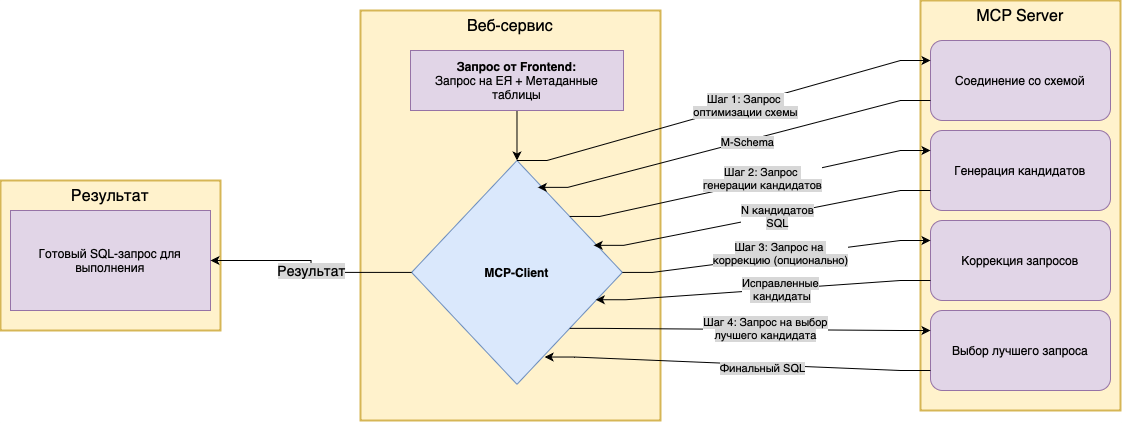

The diagram above was exported from draw.io. Its source (the exported page's mxGraphModel, read from the mxfile embedded in the PNG):
<mxGraphModel dx="1855" dy="1602" grid="1" gridSize="10" guides="1" tooltips="1" connect="1" arrows="1" fold="1" page="1" pageScale="1" pageWidth="850" pageHeight="1100" math="0" shadow="0">
  <root>
    <mxCell id="0" />
    <mxCell id="1" parent="0" />
    <mxCell id="JJmsfa6LNDYwLfNta7RD-14" value="" style="group" parent="1" vertex="1" connectable="0">
      <mxGeometry x="170" y="250" width="300" height="410" as="geometry" />
    </mxCell>
    <mxCell id="3" value="Веб-сервис" style="whiteSpace=wrap;strokeWidth=2;verticalAlign=top;fontSize=16;fillColor=#fff2cc;strokeColor=#d6b656;" parent="JJmsfa6LNDYwLfNta7RD-14" vertex="1">
      <mxGeometry width="300" height="410" as="geometry" />
    </mxCell>
    <mxCell id="DguggaJiV4njszq66spZ-4" style="edgeStyle=orthogonalEdgeStyle;rounded=0;orthogonalLoop=1;jettySize=auto;html=1;entryX=0.5;entryY=0;entryDx=0;entryDy=0;" edge="1" parent="JJmsfa6LNDYwLfNta7RD-14" source="JJmsfa6LNDYwLfNta7RD-12" target="JJmsfa6LNDYwLfNta7RD-13">
      <mxGeometry relative="1" as="geometry" />
    </mxCell>
    <mxCell id="JJmsfa6LNDYwLfNta7RD-12" value="&lt;b&gt;Запрос от Frontend:&lt;/b&gt;&lt;div&gt;Запрос на ЕЯ + Метаданные таблицы&lt;/div&gt;" style="rounded=0;whiteSpace=wrap;html=1;fillColor=#e1d5e7;strokeColor=#9673a6;" parent="JJmsfa6LNDYwLfNta7RD-14" vertex="1">
      <mxGeometry x="50" y="40" width="213" height="60" as="geometry" />
    </mxCell>
    <mxCell id="JJmsfa6LNDYwLfNta7RD-13" value="&lt;b&gt;MCP-Client&lt;/b&gt;" style="rhombus;whiteSpace=wrap;html=1;fillColor=#dae8fc;strokeColor=#6c8ebf;" parent="JJmsfa6LNDYwLfNta7RD-14" vertex="1">
      <mxGeometry x="51.120000000000005" y="150" width="210.75" height="223.84" as="geometry" />
    </mxCell>
    <mxCell id="JJmsfa6LNDYwLfNta7RD-22" value="" style="group" parent="1" vertex="1" connectable="0">
      <mxGeometry x="730" y="240" width="200" height="410" as="geometry" />
    </mxCell>
    <mxCell id="4" value="MCP Server" style="whiteSpace=wrap;strokeWidth=2;verticalAlign=top;fontSize=16;fillColor=#fff2cc;strokeColor=#d6b656;" parent="JJmsfa6LNDYwLfNta7RD-22" vertex="1">
      <mxGeometry width="200" height="410" as="geometry" />
    </mxCell>
    <mxCell id="JJmsfa6LNDYwLfNta7RD-15" value="Соединение со схемой" style="rounded=1;whiteSpace=wrap;html=1;fillColor=#e1d5e7;strokeColor=#9673a6;" parent="JJmsfa6LNDYwLfNta7RD-22" vertex="1">
      <mxGeometry x="10" y="40" width="180" height="80" as="geometry" />
    </mxCell>
    <mxCell id="JJmsfa6LNDYwLfNta7RD-19" value="Генерация кандидатов" style="rounded=1;whiteSpace=wrap;html=1;fillColor=#e1d5e7;strokeColor=#9673a6;" parent="JJmsfa6LNDYwLfNta7RD-22" vertex="1">
      <mxGeometry x="10" y="130" width="180" height="80" as="geometry" />
    </mxCell>
    <mxCell id="JJmsfa6LNDYwLfNta7RD-20" value="Коррекция запросов" style="rounded=1;whiteSpace=wrap;html=1;fillColor=#e1d5e7;strokeColor=#9673a6;" parent="JJmsfa6LNDYwLfNta7RD-22" vertex="1">
      <mxGeometry x="10" y="220" width="180" height="80" as="geometry" />
    </mxCell>
    <mxCell id="JJmsfa6LNDYwLfNta7RD-21" value="Выбор лучшего запроса" style="rounded=1;whiteSpace=wrap;html=1;fillColor=#e1d5e7;strokeColor=#9673a6;" parent="JJmsfa6LNDYwLfNta7RD-22" vertex="1">
      <mxGeometry x="10" y="310" width="180" height="80" as="geometry" />
    </mxCell>
    <mxCell id="JJmsfa6LNDYwLfNta7RD-25" value="" style="group" parent="1" vertex="1" connectable="0">
      <mxGeometry x="-190" y="420" width="220" height="150" as="geometry" />
    </mxCell>
    <mxCell id="2" value="Результат" style="whiteSpace=wrap;strokeWidth=2;verticalAlign=top;fontSize=16;fillColor=#fff2cc;strokeColor=#d6b656;" parent="JJmsfa6LNDYwLfNta7RD-25" vertex="1">
      <mxGeometry width="220" height="150" as="geometry" />
    </mxCell>
    <mxCell id="JJmsfa6LNDYwLfNta7RD-24" value="Готовый SQL-запрос для выполнения" style="rounded=0;whiteSpace=wrap;html=1;fillColor=#e1d5e7;strokeColor=#9673a6;" parent="JJmsfa6LNDYwLfNta7RD-25" vertex="1">
      <mxGeometry x="10" y="30" width="200" height="100" as="geometry" />
    </mxCell>
    <mxCell id="JJmsfa6LNDYwLfNta7RD-26" style="edgeStyle=orthogonalEdgeStyle;rounded=0;orthogonalLoop=1;jettySize=auto;html=1;exitX=0;exitY=0.5;exitDx=0;exitDy=0;entryX=1;entryY=0.5;entryDx=0;entryDy=0;" parent="1" source="JJmsfa6LNDYwLfNta7RD-13" target="JJmsfa6LNDYwLfNta7RD-24" edge="1">
      <mxGeometry relative="1" as="geometry" />
    </mxCell>
    <mxCell id="JJmsfa6LNDYwLfNta7RD-27" value="&lt;span style=&quot;&quot;&gt;&lt;font style=&quot;font-size: 14px;&quot;&gt;Результат&lt;/font&gt;&lt;/span&gt;" style="edgeLabel;html=1;align=center;verticalAlign=middle;resizable=0;points=[];labelBackgroundColor=#D7D7D7;" parent="JJmsfa6LNDYwLfNta7RD-26" vertex="1" connectable="0">
      <mxGeometry x="-0.0268" relative="1" as="geometry">
        <mxPoint as="offset" />
      </mxGeometry>
    </mxCell>
    <mxCell id="JJmsfa6LNDYwLfNta7RD-28" style="edgeStyle=entityRelationEdgeStyle;rounded=0;orthogonalLoop=1;jettySize=auto;html=1;exitX=0.5;exitY=0;exitDx=0;exitDy=0;entryX=0;entryY=0.25;entryDx=0;entryDy=0;elbow=vertical;" parent="1" source="JJmsfa6LNDYwLfNta7RD-13" target="JJmsfa6LNDYwLfNta7RD-15" edge="1">
      <mxGeometry relative="1" as="geometry" />
    </mxCell>
    <mxCell id="JJmsfa6LNDYwLfNta7RD-38" value="&lt;span style=&quot;background-color: rgb(215, 215, 215);&quot;&gt;Шаг 1: Запрос&amp;nbsp;&lt;/span&gt;&lt;div&gt;&lt;span style=&quot;background-color: rgb(215, 215, 215);&quot;&gt;оптимизации схемы&lt;/span&gt;&lt;/div&gt;" style="edgeLabel;html=1;align=center;verticalAlign=middle;resizable=0;points=[];" parent="JJmsfa6LNDYwLfNta7RD-28" vertex="1" connectable="0">
      <mxGeometry x="0.0995" relative="1" as="geometry">
        <mxPoint as="offset" />
      </mxGeometry>
    </mxCell>
    <mxCell id="JJmsfa6LNDYwLfNta7RD-29" style="edgeStyle=entityRelationEdgeStyle;rounded=0;orthogonalLoop=1;jettySize=auto;html=1;exitX=0;exitY=0.75;exitDx=0;exitDy=0;entryX=0.599;entryY=0.12;entryDx=0;entryDy=0;entryPerimeter=0;" parent="1" source="JJmsfa6LNDYwLfNta7RD-15" target="JJmsfa6LNDYwLfNta7RD-13" edge="1">
      <mxGeometry relative="1" as="geometry">
        <Array as="points">
          <mxPoint x="450" y="380" />
          <mxPoint x="450" y="380" />
          <mxPoint x="460" y="380" />
        </Array>
      </mxGeometry>
    </mxCell>
    <mxCell id="JJmsfa6LNDYwLfNta7RD-39" value="&lt;span style=&quot;background-color: rgb(215, 215, 215);&quot;&gt;M-Schema&lt;/span&gt;" style="edgeLabel;html=1;align=center;verticalAlign=middle;resizable=0;points=[];" parent="JJmsfa6LNDYwLfNta7RD-29" vertex="1" connectable="0">
      <mxGeometry x="-0.0606" y="1" relative="1" as="geometry">
        <mxPoint as="offset" />
      </mxGeometry>
    </mxCell>
    <mxCell id="JJmsfa6LNDYwLfNta7RD-30" style="edgeStyle=entityRelationEdgeStyle;rounded=0;orthogonalLoop=1;jettySize=auto;html=1;exitX=1;exitY=0;exitDx=0;exitDy=0;entryX=0;entryY=0.25;entryDx=0;entryDy=0;" parent="1" source="JJmsfa6LNDYwLfNta7RD-13" target="JJmsfa6LNDYwLfNta7RD-19" edge="1">
      <mxGeometry relative="1" as="geometry" />
    </mxCell>
    <mxCell id="JJmsfa6LNDYwLfNta7RD-40" value="&lt;span style=&quot;background-color: rgb(215, 215, 215);&quot;&gt;Шаг 2: Запрос&amp;nbsp;&lt;/span&gt;&lt;div&gt;&lt;span style=&quot;background-color: rgb(215, 215, 215);&quot;&gt;генерации кандидатов&lt;/span&gt;&lt;/div&gt;" style="edgeLabel;html=1;align=center;verticalAlign=middle;resizable=0;points=[];" parent="JJmsfa6LNDYwLfNta7RD-30" vertex="1" connectable="0">
      <mxGeometry x="0.0693" y="3" relative="1" as="geometry">
        <mxPoint as="offset" />
      </mxGeometry>
    </mxCell>
    <mxCell id="JJmsfa6LNDYwLfNta7RD-33" style="edgeStyle=entityRelationEdgeStyle;rounded=0;orthogonalLoop=1;jettySize=auto;html=1;exitX=0;exitY=0.75;exitDx=0;exitDy=0;entryX=0.864;entryY=0.379;entryDx=0;entryDy=0;entryPerimeter=0;" parent="1" source="JJmsfa6LNDYwLfNta7RD-19" target="JJmsfa6LNDYwLfNta7RD-13" edge="1">
      <mxGeometry relative="1" as="geometry" />
    </mxCell>
    <mxCell id="JJmsfa6LNDYwLfNta7RD-41" value="&lt;span style=&quot;background-color: rgb(215, 215, 215);&quot;&gt;N кандидатов&lt;/span&gt;&lt;div&gt;&lt;span style=&quot;background-color: rgb(215, 215, 215);&quot;&gt;SQL&lt;/span&gt;&lt;/div&gt;" style="edgeLabel;html=1;align=center;verticalAlign=middle;resizable=0;points=[];" parent="JJmsfa6LNDYwLfNta7RD-33" vertex="1" connectable="0">
      <mxGeometry x="-0.0862" y="1" relative="1" as="geometry">
        <mxPoint as="offset" />
      </mxGeometry>
    </mxCell>
    <mxCell id="JJmsfa6LNDYwLfNta7RD-34" style="edgeStyle=entityRelationEdgeStyle;rounded=0;orthogonalLoop=1;jettySize=auto;html=1;exitX=1;exitY=0.5;exitDx=0;exitDy=0;entryX=0;entryY=0.25;entryDx=0;entryDy=0;" parent="1" source="JJmsfa6LNDYwLfNta7RD-13" target="JJmsfa6LNDYwLfNta7RD-20" edge="1">
      <mxGeometry relative="1" as="geometry" />
    </mxCell>
    <mxCell id="JJmsfa6LNDYwLfNta7RD-42" value="&lt;span style=&quot;background-color: rgb(215, 215, 215);&quot;&gt;Шаг 3: Запрос на&amp;nbsp;&lt;/span&gt;&lt;div&gt;&lt;span style=&quot;background-color: rgb(215, 215, 215);&quot;&gt;коррекцию (опционально)&lt;/span&gt;&lt;/div&gt;" style="edgeLabel;html=1;align=center;verticalAlign=middle;resizable=0;points=[];" parent="JJmsfa6LNDYwLfNta7RD-34" vertex="1" connectable="0">
      <mxGeometry x="0.0252" y="3" relative="1" as="geometry">
        <mxPoint as="offset" />
      </mxGeometry>
    </mxCell>
    <mxCell id="JJmsfa6LNDYwLfNta7RD-35" style="edgeStyle=entityRelationEdgeStyle;rounded=0;orthogonalLoop=1;jettySize=auto;html=1;exitX=0;exitY=0.75;exitDx=0;exitDy=0;entryX=0.874;entryY=0.622;entryDx=0;entryDy=0;entryPerimeter=0;" parent="1" source="JJmsfa6LNDYwLfNta7RD-20" target="JJmsfa6LNDYwLfNta7RD-13" edge="1">
      <mxGeometry relative="1" as="geometry" />
    </mxCell>
    <mxCell id="JJmsfa6LNDYwLfNta7RD-43" value="&lt;span style=&quot;background-color: rgb(215, 215, 215);&quot;&gt;Исправленные&lt;/span&gt;&lt;div&gt;&lt;span style=&quot;background-color: rgb(215, 215, 215);&quot;&gt;&amp;nbsp;кандидаты&lt;/span&gt;&lt;/div&gt;" style="edgeLabel;html=1;align=center;verticalAlign=middle;resizable=0;points=[];" parent="JJmsfa6LNDYwLfNta7RD-35" vertex="1" connectable="0">
      <mxGeometry x="-0.1027" relative="1" as="geometry">
        <mxPoint as="offset" />
      </mxGeometry>
    </mxCell>
    <mxCell id="JJmsfa6LNDYwLfNta7RD-36" style="edgeStyle=entityRelationEdgeStyle;rounded=0;orthogonalLoop=1;jettySize=auto;html=1;exitX=1;exitY=1;exitDx=0;exitDy=0;entryX=0;entryY=0.25;entryDx=0;entryDy=0;" parent="1" source="JJmsfa6LNDYwLfNta7RD-13" target="JJmsfa6LNDYwLfNta7RD-21" edge="1">
      <mxGeometry relative="1" as="geometry" />
    </mxCell>
    <mxCell id="JJmsfa6LNDYwLfNta7RD-44" value="&lt;span style=&quot;background-color: rgb(215, 215, 215);&quot;&gt;Шаг 4: Запрос на&amp;nbsp;&lt;/span&gt;&lt;span style=&quot;background-color: rgb(215, 215, 215);&quot;&gt;выбор&lt;/span&gt;&lt;div&gt;&lt;span style=&quot;background-color: rgb(215, 215, 215);&quot;&gt;лучшего кандидата&lt;/span&gt;&lt;/div&gt;" style="edgeLabel;html=1;align=center;verticalAlign=middle;resizable=0;points=[];" parent="JJmsfa6LNDYwLfNta7RD-36" vertex="1" connectable="0">
      <mxGeometry x="0.0852" y="2" relative="1" as="geometry">
        <mxPoint as="offset" />
      </mxGeometry>
    </mxCell>
    <mxCell id="JJmsfa6LNDYwLfNta7RD-37" style="edgeStyle=entityRelationEdgeStyle;rounded=0;orthogonalLoop=1;jettySize=auto;html=1;exitX=0;exitY=0.75;exitDx=0;exitDy=0;entryX=0.631;entryY=0.878;entryDx=0;entryDy=0;entryPerimeter=0;" parent="1" source="JJmsfa6LNDYwLfNta7RD-21" target="JJmsfa6LNDYwLfNta7RD-13" edge="1">
      <mxGeometry relative="1" as="geometry" />
    </mxCell>
    <mxCell id="JJmsfa6LNDYwLfNta7RD-45" value="&lt;span style=&quot;background-color: rgb(215, 215, 215);&quot;&gt;Финальный SQL&lt;/span&gt;" style="edgeLabel;html=1;align=center;verticalAlign=middle;resizable=0;points=[];" parent="JJmsfa6LNDYwLfNta7RD-37" vertex="1" connectable="0">
      <mxGeometry x="-0.1313" y="3" relative="1" as="geometry">
        <mxPoint as="offset" />
      </mxGeometry>
    </mxCell>
  </root>
</mxGraphModel>